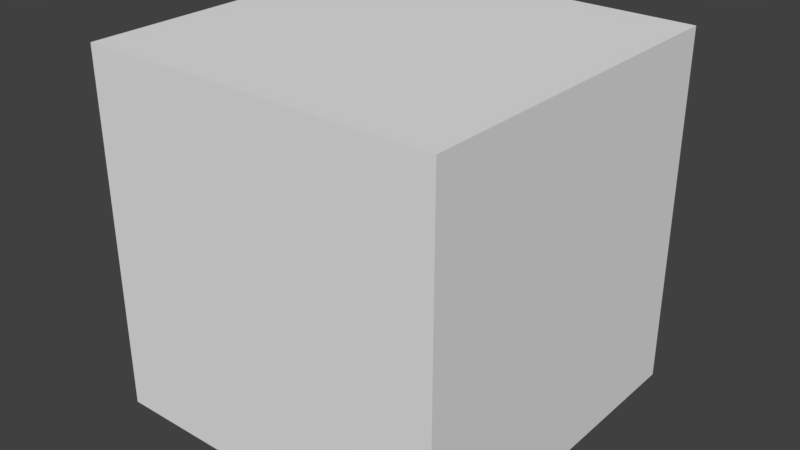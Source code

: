 # Source: TestCube.blend  (saved by Blender 2.78.0; exported with 4.5.12 LTS)
import bpy
from mathutils import Matrix  # noqa: F401  (used for matrix-valued properties, if any)

bpy.ops.wm.read_factory_settings(use_empty=True)
scene = bpy.context.scene
scene.name = 'Scene'

# ---- collections
col_collection_1 = bpy.data.collections.new('Collection 1'); scene.collection.children.link(col_collection_1)

# ---- materials (node trees are filled in below, after node groups)
mat_material = bpy.data.materials.new('Material')
mat_material.alpha_threshold = 0.0
mat_material.use_transparent_shadow = False
mat_material.roughness = 0.5
mat_material.line_color = (0.0, 0.0, 0.0, 1.0)

# ---- material node trees

# ---- world
world_world = bpy.data.worlds.new('World'); scene.world = world_world
world_world.color = (0.05088, 0.05088, 0.05088)
world_world.use_sun_shadow = False
world_world.sun_shadow_jitter_overblur = 0.0
world_world.cycles.sampling_method = 'MANUAL'

# ---- meshes
me_cube = bpy.data.meshes.new('Cube')
me_cube.from_pydata([(1.0, 1.0, -1.0), (1.0, -1.0, -1.0), (-1.0, -1.0, -1.0), (-1.0, 1.0, -1.0), (1.0, 1.0, 1.0), (1.0, -1.0, 1.0), (-1.0, -1.0, 1.0), (-1.0, 1.0, 1.0)], [], [(0, 1, 2, 3), (4, 7, 6, 5), (0, 4, 5, 1), (1, 5, 6, 2), (2, 6, 7, 3), (4, 0, 3, 7)])
me_cube.materials.append(mat_material)
me_cube.use_remesh_preserve_volume = False
me_cube.use_remesh_preserve_attributes = False
me_cube.use_mirror_vertex_groups = False
me_cube.update()

# ---- objects
ob_cube = bpy.data.objects.new('Cube', me_cube)

# ---- transforms, parenting, visibility, modifiers, constraints
ob_cube.location = (0.0, 0.0, 0.0)
ob_cube.lock_rotations_4d = False
ob_cube.empty_display_type = 'ARROWS'
ob_cube.lineart.crease_threshold = 0.0

# ---- collection membership
col_collection_1.objects.link(ob_cube)

# ---- scene / render settings (as saved in the file)
scene.frame_start = 1; scene.frame_end = 250; scene.frame_set(1)
scene.render.engine = 'BLENDER_EEVEE_NEXT'
scene.render.resolution_percentage = 50
scene.render.dither_intensity = 0.0
scene.cycles.use_denoising = False
scene.cycles.samples = 128
scene.cycles.sampling_pattern = 'TABULATED_SOBOL'
scene.cycles.light_sampling_threshold = 0.0
scene.cycles.use_adaptive_sampling = False
scene.cycles.use_light_tree = False
scene.cycles.blur_glossy = 0.0
scene.cycles.sample_clamp_indirect = 0.0
scene.view_settings.view_transform = 'Standard'
bpy.context.view_layer.update()

# ---- added for rendering (the .blend has no active camera and no usable light): camera, sun
cam_auto = bpy.data.cameras.new('AutoCamera')
cam_auto.lens = 50.0
cam_auto.sensor_width = 36.0
cam_auto.clip_end = 1000.0
ob_auto_camera = bpy.data.objects.new('AutoCamera', cam_auto)
scene.collection.objects.link(ob_auto_camera)
ob_auto_camera.location = (3.20507, -3.84609, 2.56406)
ob_auto_camera.rotation_euler = (1.09748, -7.21219e-08, 0.694738)
scene.camera = ob_auto_camera
light_auto_sun = bpy.data.lights.new('AutoSun', 'SUN')
light_auto_sun.energy = 3.0
light_auto_sun.angle = 0.0523599
ob_auto_sun = bpy.data.objects.new('AutoSun', light_auto_sun)
scene.collection.objects.link(ob_auto_sun)
ob_auto_sun.rotation_euler = (0.872665, 0.174533, 0.523599)
bpy.context.view_layer.update()
